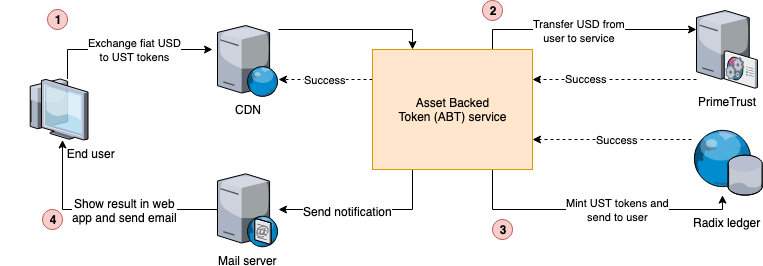

The diagram above was exported from draw.io. Its source (the exported page's mxGraphModel, read from the mxfile embedded in the PNG):
<mxGraphModel dx="918" dy="575" grid="1" gridSize="10" guides="1" tooltips="1" connect="1" arrows="1" fold="1" page="1" pageScale="1" pageWidth="850" pageHeight="1100" math="0" shadow="0">
  <root>
    <mxCell id="0" />
    <mxCell id="1" parent="0" />
    <mxCell id="2n6QVZGoTUX_szCs8vlp-1" value="Success" style="edgeStyle=orthogonalEdgeStyle;rounded=0;orthogonalLoop=1;jettySize=auto;html=1;exitX=0;exitY=0.25;exitDx=0;exitDy=0;dashed=1;" edge="1" parent="1" source="2n6QVZGoTUX_szCs8vlp-8" target="2n6QVZGoTUX_szCs8vlp-32">
      <mxGeometry relative="1" as="geometry">
        <mxPoint x="255" y="220" as="targetPoint" />
        <Array as="points">
          <mxPoint x="270" y="220" />
          <mxPoint x="270" y="220" />
        </Array>
      </mxGeometry>
    </mxCell>
    <mxCell id="2n6QVZGoTUX_szCs8vlp-2" style="edgeStyle=orthogonalEdgeStyle;rounded=0;orthogonalLoop=1;jettySize=auto;html=1;exitX=0.75;exitY=0;exitDx=0;exitDy=0;" edge="1" parent="1" source="2n6QVZGoTUX_szCs8vlp-8" target="2n6QVZGoTUX_szCs8vlp-37">
      <mxGeometry relative="1" as="geometry">
        <mxPoint x="683" y="152" as="targetPoint" />
        <Array as="points">
          <mxPoint x="495" y="170" />
        </Array>
      </mxGeometry>
    </mxCell>
    <mxCell id="2n6QVZGoTUX_szCs8vlp-3" value="&lt;font style=&quot;font-size: 11px&quot;&gt;Transfer USD from&lt;br&gt;user to service&lt;/font&gt;&lt;br&gt;" style="text;html=1;resizable=0;points=[];align=center;verticalAlign=middle;labelBackgroundColor=#ffffff;" vertex="1" connectable="0" parent="2n6QVZGoTUX_szCs8vlp-2">
      <mxGeometry x="-0.0531" y="-1" relative="1" as="geometry">
        <mxPoint as="offset" />
      </mxGeometry>
    </mxCell>
    <mxCell id="2n6QVZGoTUX_szCs8vlp-4" style="edgeStyle=orthogonalEdgeStyle;rounded=0;orthogonalLoop=1;jettySize=auto;html=1;exitX=0.75;exitY=1;exitDx=0;exitDy=0;fontSize=12;" edge="1" parent="1" source="2n6QVZGoTUX_szCs8vlp-8" target="2n6QVZGoTUX_szCs8vlp-36">
      <mxGeometry relative="1" as="geometry">
        <mxPoint x="725" y="340" as="targetPoint" />
        <Array as="points">
          <mxPoint x="495" y="350" />
          <mxPoint x="725" y="350" />
        </Array>
      </mxGeometry>
    </mxCell>
    <mxCell id="2n6QVZGoTUX_szCs8vlp-5" value="&lt;font style=&quot;font-size: 11px&quot;&gt;Mint UST tokens and&lt;br&gt;send to user&lt;/font&gt;&lt;br&gt;" style="text;html=1;resizable=0;points=[];align=center;verticalAlign=middle;labelBackgroundColor=#ffffff;fontSize=12;" vertex="1" connectable="0" parent="2n6QVZGoTUX_szCs8vlp-4">
      <mxGeometry x="-0.3" y="-3" relative="1" as="geometry">
        <mxPoint x="65" y="-3" as="offset" />
      </mxGeometry>
    </mxCell>
    <mxCell id="2n6QVZGoTUX_szCs8vlp-6" style="edgeStyle=orthogonalEdgeStyle;rounded=0;orthogonalLoop=1;jettySize=auto;html=1;exitX=0.25;exitY=1;exitDx=0;exitDy=0;fontSize=12;" edge="1" parent="1" source="2n6QVZGoTUX_szCs8vlp-8" target="2n6QVZGoTUX_szCs8vlp-35">
      <mxGeometry relative="1" as="geometry">
        <mxPoint x="255" y="330" as="targetPoint" />
        <Array as="points">
          <mxPoint x="415" y="350" />
        </Array>
      </mxGeometry>
    </mxCell>
    <mxCell id="2n6QVZGoTUX_szCs8vlp-7" value="Send notification" style="text;html=1;resizable=0;points=[];align=center;verticalAlign=middle;labelBackgroundColor=#ffffff;fontSize=12;" vertex="1" connectable="0" parent="2n6QVZGoTUX_szCs8vlp-6">
      <mxGeometry x="0.2111" y="1" relative="1" as="geometry">
        <mxPoint as="offset" />
      </mxGeometry>
    </mxCell>
    <mxCell id="2n6QVZGoTUX_szCs8vlp-8" value="Asset Backed&lt;br&gt;Token (ABT) service&lt;br&gt;" style="rounded=0;whiteSpace=wrap;html=1;spacing=6;fillColor=#ffe6cc;strokeColor=#d79b00;" vertex="1" parent="1">
      <mxGeometry x="375" y="190" width="160" height="120" as="geometry" />
    </mxCell>
    <mxCell id="2n6QVZGoTUX_szCs8vlp-9" value="&lt;b&gt;1&lt;/b&gt;" style="ellipse;whiteSpace=wrap;html=1;aspect=fixed;fillColor=#f8cecc;strokeColor=#b85450;" vertex="1" parent="1">
      <mxGeometry x="50" y="150" width="20" height="20" as="geometry" />
    </mxCell>
    <mxCell id="2n6QVZGoTUX_szCs8vlp-10" value="&lt;b&gt;3&lt;/b&gt;" style="ellipse;whiteSpace=wrap;html=1;aspect=fixed;fillColor=#f8cecc;strokeColor=#b85450;" vertex="1" parent="1">
      <mxGeometry x="495" y="360" width="20" height="20" as="geometry" />
    </mxCell>
    <mxCell id="2n6QVZGoTUX_szCs8vlp-11" style="edgeStyle=orthogonalEdgeStyle;rounded=0;orthogonalLoop=1;jettySize=auto;html=1;entryX=0.25;entryY=0;entryDx=0;entryDy=0;" edge="1" parent="1" source="2n6QVZGoTUX_szCs8vlp-32" target="2n6QVZGoTUX_szCs8vlp-8">
      <mxGeometry relative="1" as="geometry">
        <mxPoint x="255" y="160" as="sourcePoint" />
        <Array as="points">
          <mxPoint x="415" y="170" />
        </Array>
      </mxGeometry>
    </mxCell>
    <mxCell id="2n6QVZGoTUX_szCs8vlp-13" value="&lt;b&gt;4&lt;/b&gt;" style="ellipse;whiteSpace=wrap;html=1;aspect=fixed;fillColor=#f8cecc;strokeColor=#b85450;" vertex="1" parent="1">
      <mxGeometry x="45" y="350" width="20" height="20" as="geometry" />
    </mxCell>
    <mxCell id="2n6QVZGoTUX_szCs8vlp-14" value="&lt;b&gt;2&lt;/b&gt;" style="ellipse;whiteSpace=wrap;html=1;aspect=fixed;fillColor=#f8cecc;strokeColor=#b85450;" vertex="1" parent="1">
      <mxGeometry x="485" y="141" width="20" height="20" as="geometry" />
    </mxCell>
    <mxCell id="2n6QVZGoTUX_szCs8vlp-15" style="edgeStyle=orthogonalEdgeStyle;rounded=0;orthogonalLoop=1;jettySize=auto;html=1;entryX=1;entryY=0.25;entryDx=0;entryDy=0;dashed=1;" edge="1" parent="1" source="2n6QVZGoTUX_szCs8vlp-37" target="2n6QVZGoTUX_szCs8vlp-8">
      <mxGeometry relative="1" as="geometry">
        <Array as="points">
          <mxPoint x="680" y="220" />
          <mxPoint x="680" y="220" />
        </Array>
        <mxPoint x="741" y="196" as="sourcePoint" />
      </mxGeometry>
    </mxCell>
    <mxCell id="2n6QVZGoTUX_szCs8vlp-16" value="&lt;font style=&quot;font-size: 11px&quot;&gt;Success&lt;/font&gt;" style="text;html=1;resizable=0;points=[];align=center;verticalAlign=middle;labelBackgroundColor=#ffffff;spacingBottom=8;fontSize=12;" vertex="1" connectable="0" parent="2n6QVZGoTUX_szCs8vlp-15">
      <mxGeometry x="0.3478" y="2" relative="1" as="geometry">
        <mxPoint as="offset" />
      </mxGeometry>
    </mxCell>
    <mxCell id="2n6QVZGoTUX_szCs8vlp-21" style="edgeStyle=orthogonalEdgeStyle;rounded=0;orthogonalLoop=1;jettySize=auto;html=1;entryX=0.5;entryY=1;entryDx=0;entryDy=0;" edge="1" parent="1" source="2n6QVZGoTUX_szCs8vlp-31">
      <mxGeometry relative="1" as="geometry">
        <mxPoint x="77" y="210" as="sourcePoint" />
        <mxPoint x="215" y="190" as="targetPoint" />
        <Array as="points">
          <mxPoint x="70" y="190" />
        </Array>
      </mxGeometry>
    </mxCell>
    <mxCell id="2n6QVZGoTUX_szCs8vlp-22" value="&lt;font style=&quot;font-size: 11px&quot;&gt;Exchange fiat USD&lt;br&gt;to UST tokens&lt;/font&gt;&lt;br&gt;" style="text;html=1;resizable=0;points=[];align=center;verticalAlign=middle;labelBackgroundColor=#ffffff;" vertex="1" connectable="0" parent="2n6QVZGoTUX_szCs8vlp-21">
      <mxGeometry x="-0.1092" relative="1" as="geometry">
        <mxPoint x="18" as="offset" />
      </mxGeometry>
    </mxCell>
    <mxCell id="2n6QVZGoTUX_szCs8vlp-24" value="&lt;font style=&quot;font-size: 11px&quot;&gt;Success&lt;/font&gt;" style="edgeStyle=orthogonalEdgeStyle;rounded=0;orthogonalLoop=1;jettySize=auto;html=1;entryX=1;entryY=0.75;entryDx=0;entryDy=0;fontSize=12;dashed=1;" edge="1" parent="1" source="2n6QVZGoTUX_szCs8vlp-36" target="2n6QVZGoTUX_szCs8vlp-8">
      <mxGeometry x="-0.0667" relative="1" as="geometry">
        <mxPoint as="offset" />
        <mxPoint x="715" y="280" as="sourcePoint" />
        <Array as="points">
          <mxPoint x="660" y="280" />
          <mxPoint x="660" y="280" />
        </Array>
      </mxGeometry>
    </mxCell>
    <mxCell id="2n6QVZGoTUX_szCs8vlp-28" style="edgeStyle=orthogonalEdgeStyle;rounded=0;orthogonalLoop=1;jettySize=auto;html=1;fontSize=12;" edge="1" parent="1" source="2n6QVZGoTUX_szCs8vlp-35" target="2n6QVZGoTUX_szCs8vlp-31">
      <mxGeometry relative="1" as="geometry">
        <mxPoint x="215" y="330" as="sourcePoint" />
        <mxPoint x="74" y="289" as="targetPoint" />
        <Array as="points">
          <mxPoint x="65" y="350" />
        </Array>
      </mxGeometry>
    </mxCell>
    <mxCell id="2n6QVZGoTUX_szCs8vlp-29" value="Show result in web&lt;br&gt;app and send email&lt;br&gt;" style="text;html=1;resizable=0;points=[];align=center;verticalAlign=middle;labelBackgroundColor=#ffffff;fontSize=12;" vertex="1" connectable="0" parent="2n6QVZGoTUX_szCs8vlp-28">
      <mxGeometry x="-0.1758" y="1" relative="1" as="geometry">
        <mxPoint as="offset" />
      </mxGeometry>
    </mxCell>
    <mxCell id="2n6QVZGoTUX_szCs8vlp-31" value="&amp;nbsp;&amp;nbsp;&amp;nbsp;&amp;nbsp;&amp;nbsp;&amp;nbsp;&amp;nbsp;&amp;nbsp;&amp;nbsp;&amp;nbsp;&amp;nbsp;&amp;nbsp;&amp;nbsp;&amp;nbsp;&amp;nbsp;&amp;nbsp;&amp;nbsp;&amp;nbsp;&amp;nbsp; End user" style="verticalLabelPosition=bottom;aspect=fixed;html=1;verticalAlign=top;strokeColor=none;align=center;outlineConnect=0;shape=mxgraph.citrix.thin_client;" vertex="1" parent="1">
      <mxGeometry x="29.5" y="219.5" width="61" height="61" as="geometry" />
    </mxCell>
    <mxCell id="2n6QVZGoTUX_szCs8vlp-32" value="CDN" style="verticalLabelPosition=bottom;aspect=fixed;html=1;verticalAlign=top;strokeColor=none;align=center;outlineConnect=0;shape=mxgraph.citrix.web_server;" vertex="1" parent="1">
      <mxGeometry x="220" y="166" width="61" height="71.41" as="geometry" />
    </mxCell>
    <mxCell id="2n6QVZGoTUX_szCs8vlp-35" value="Mail server" style="verticalLabelPosition=bottom;aspect=fixed;html=1;verticalAlign=top;strokeColor=none;align=center;outlineConnect=0;shape=mxgraph.citrix.smtp_server;" vertex="1" parent="1">
      <mxGeometry x="220" y="312.5" width="61" height="75" as="geometry" />
    </mxCell>
    <mxCell id="2n6QVZGoTUX_szCs8vlp-36" value="&lt;br&gt;&lt;div&gt;Radix ledger&lt;/div&gt;" style="verticalLabelPosition=bottom;aspect=fixed;html=1;verticalAlign=top;strokeColor=none;align=center;outlineConnect=0;shape=mxgraph.citrix.geolocation_database;" vertex="1" parent="1">
      <mxGeometry x="694" y="270" width="71" height="65.65" as="geometry" />
    </mxCell>
    <mxCell id="2n6QVZGoTUX_szCs8vlp-37" value="PrimeTrust" style="verticalLabelPosition=bottom;aspect=fixed;html=1;verticalAlign=top;strokeColor=none;align=center;outlineConnect=0;shape=mxgraph.citrix.command_center;" vertex="1" parent="1">
      <mxGeometry x="699" y="151" width="61" height="77.56" as="geometry" />
    </mxCell>
  </root>
</mxGraphModel>